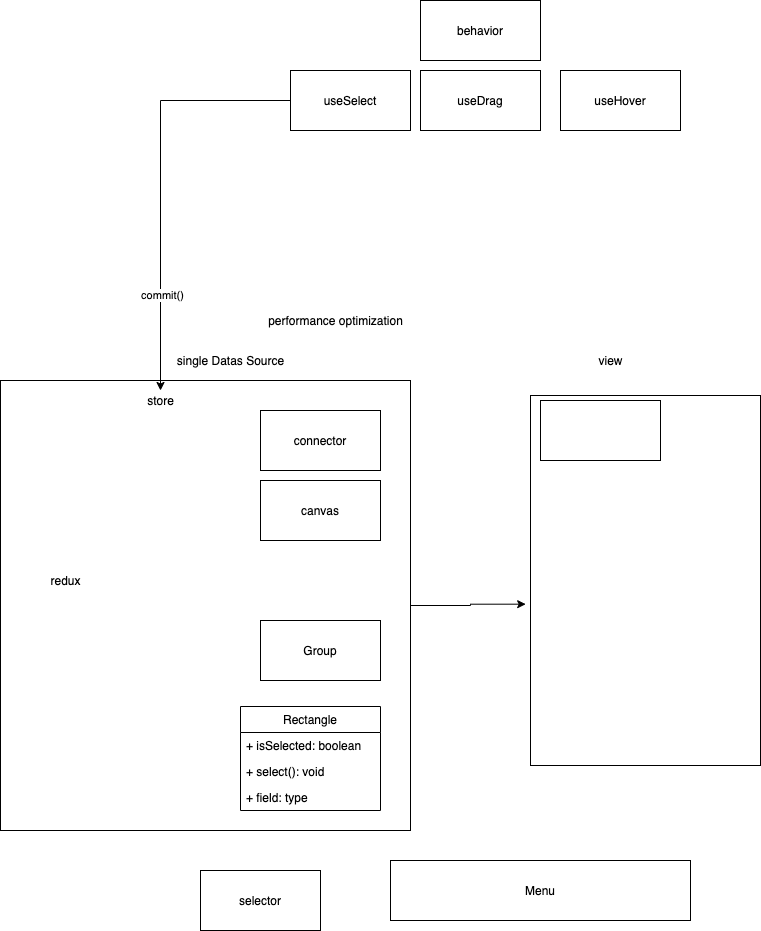

The diagram above was exported from draw.io. Its source (the exported page's mxGraphModel, read from the mxfile embedded in the PNG):
<mxGraphModel dx="888" dy="642" grid="1" gridSize="10" guides="1" tooltips="1" connect="1" arrows="1" fold="1" page="1" pageScale="1" pageWidth="850" pageHeight="1100" math="0" shadow="0">
  <root>
    <mxCell id="0" />
    <mxCell id="1" parent="0" />
    <mxCell id="35" style="edgeStyle=orthogonalEdgeStyle;rounded=0;orthogonalLoop=1;jettySize=auto;html=1;entryX=-0.021;entryY=0.564;entryDx=0;entryDy=0;entryPerimeter=0;" edge="1" parent="1" source="11" target="25">
      <mxGeometry relative="1" as="geometry" />
    </mxCell>
    <mxCell id="11" value="" style="rounded=0;whiteSpace=wrap;html=1;" parent="1" vertex="1">
      <mxGeometry x="40" y="390" width="410" height="450" as="geometry" />
    </mxCell>
    <mxCell id="7" value="canvas" style="rounded=0;whiteSpace=wrap;html=1;" parent="1" vertex="1">
      <mxGeometry x="300" y="490" width="120" height="60" as="geometry" />
    </mxCell>
    <mxCell id="10" value="Group" style="rounded=0;whiteSpace=wrap;html=1;" parent="1" vertex="1">
      <mxGeometry x="300" y="630" width="120" height="60" as="geometry" />
    </mxCell>
    <mxCell id="12" value="redux" style="text;html=1;align=center;verticalAlign=middle;resizable=0;points=[];autosize=1;strokeColor=none;" parent="1" vertex="1">
      <mxGeometry x="80" y="580" width="50" height="20" as="geometry" />
    </mxCell>
    <mxCell id="15" value="connector" style="rounded=0;whiteSpace=wrap;html=1;" parent="1" vertex="1">
      <mxGeometry x="300" y="420" width="120" height="60" as="geometry" />
    </mxCell>
    <mxCell id="20" value="Rectangle" style="swimlane;fontStyle=0;childLayout=stackLayout;horizontal=1;startSize=26;fillColor=none;horizontalStack=0;resizeParent=1;resizeParentMax=0;resizeLast=0;collapsible=1;marginBottom=0;" vertex="1" parent="1">
      <mxGeometry x="280" y="716" width="140" height="104" as="geometry" />
    </mxCell>
    <mxCell id="21" value="+ isSelected: boolean" style="text;strokeColor=none;fillColor=none;align=left;verticalAlign=top;spacingLeft=4;spacingRight=4;overflow=hidden;rotatable=0;points=[[0,0.5],[1,0.5]];portConstraint=eastwest;" vertex="1" parent="20">
      <mxGeometry y="26" width="140" height="26" as="geometry" />
    </mxCell>
    <mxCell id="22" value="+ select(): void" style="text;strokeColor=none;fillColor=none;align=left;verticalAlign=top;spacingLeft=4;spacingRight=4;overflow=hidden;rotatable=0;points=[[0,0.5],[1,0.5]];portConstraint=eastwest;" vertex="1" parent="20">
      <mxGeometry y="52" width="140" height="26" as="geometry" />
    </mxCell>
    <mxCell id="23" value="+ field: type" style="text;strokeColor=none;fillColor=none;align=left;verticalAlign=top;spacingLeft=4;spacingRight=4;overflow=hidden;rotatable=0;points=[[0,0.5],[1,0.5]];portConstraint=eastwest;" vertex="1" parent="20">
      <mxGeometry y="78" width="140" height="26" as="geometry" />
    </mxCell>
    <mxCell id="24" value="store" style="text;html=1;align=center;verticalAlign=middle;resizable=0;points=[];autosize=1;strokeColor=none;" vertex="1" parent="1">
      <mxGeometry x="180" y="400" width="40" height="20" as="geometry" />
    </mxCell>
    <mxCell id="25" value="" style="whiteSpace=wrap;html=1;" vertex="1" parent="1">
      <mxGeometry x="570" y="405" width="230" height="370" as="geometry" />
    </mxCell>
    <mxCell id="27" value="" style="whiteSpace=wrap;html=1;" vertex="1" parent="1">
      <mxGeometry x="580" y="410" width="120" height="60" as="geometry" />
    </mxCell>
    <mxCell id="28" value="view" style="text;html=1;align=center;verticalAlign=middle;resizable=0;points=[];autosize=1;strokeColor=none;" vertex="1" parent="1">
      <mxGeometry x="630" y="360" width="40" height="20" as="geometry" />
    </mxCell>
    <mxCell id="29" value="behavior" style="whiteSpace=wrap;html=1;" vertex="1" parent="1">
      <mxGeometry x="460" y="10" width="120" height="60" as="geometry" />
    </mxCell>
    <mxCell id="30" value="useDrag" style="whiteSpace=wrap;html=1;" vertex="1" parent="1">
      <mxGeometry x="460" y="80" width="120" height="60" as="geometry" />
    </mxCell>
    <mxCell id="31" value="useHover" style="whiteSpace=wrap;html=1;" vertex="1" parent="1">
      <mxGeometry x="600" y="80" width="120" height="60" as="geometry" />
    </mxCell>
    <mxCell id="33" style="edgeStyle=orthogonalEdgeStyle;rounded=0;orthogonalLoop=1;jettySize=auto;html=1;" edge="1" parent="1" source="32" target="24">
      <mxGeometry relative="1" as="geometry" />
    </mxCell>
    <mxCell id="34" value="commit()" style="edgeLabel;html=1;align=center;verticalAlign=middle;resizable=0;points=[];" vertex="1" connectable="0" parent="33">
      <mxGeometry x="0.5412" y="1" relative="1" as="geometry">
        <mxPoint as="offset" />
      </mxGeometry>
    </mxCell>
    <mxCell id="32" value="useSelect" style="whiteSpace=wrap;html=1;" vertex="1" parent="1">
      <mxGeometry x="330" y="80" width="120" height="60" as="geometry" />
    </mxCell>
    <mxCell id="36" value="selector" style="whiteSpace=wrap;html=1;" vertex="1" parent="1">
      <mxGeometry x="240" y="880" width="120" height="60" as="geometry" />
    </mxCell>
    <mxCell id="37" value="single Datas Source" style="text;html=1;align=center;verticalAlign=middle;resizable=0;points=[];autosize=1;strokeColor=none;" vertex="1" parent="1">
      <mxGeometry x="210" y="360" width="120" height="20" as="geometry" />
    </mxCell>
    <mxCell id="38" value="performance optimization" style="text;html=1;align=center;verticalAlign=middle;resizable=0;points=[];autosize=1;strokeColor=none;" vertex="1" parent="1">
      <mxGeometry x="300" y="320" width="150" height="20" as="geometry" />
    </mxCell>
    <mxCell id="39" value="Menu" style="whiteSpace=wrap;html=1;" vertex="1" parent="1">
      <mxGeometry x="430" y="870" width="300" height="60" as="geometry" />
    </mxCell>
  </root>
</mxGraphModel>